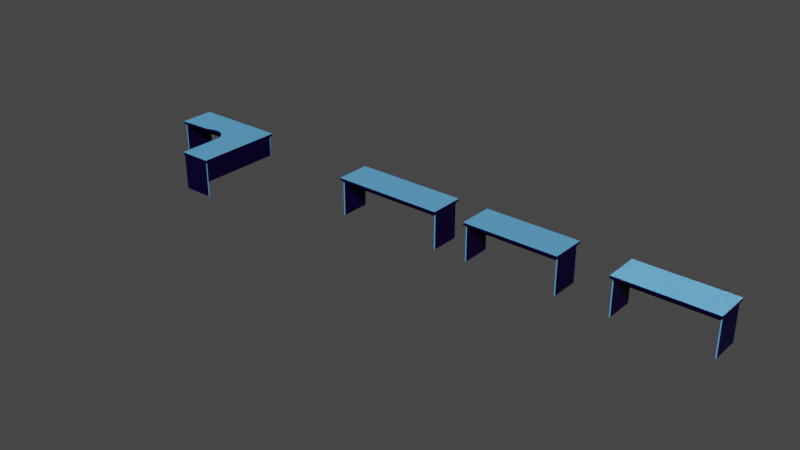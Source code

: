 # Source: tabel.blend  (saved by Blender 3.1.7; exported with 4.5.12 LTS)
import bpy
from mathutils import Matrix  # noqa: F401  (used for matrix-valued properties, if any)

bpy.ops.wm.read_factory_settings(use_empty=True)
scene = bpy.context.scene
scene.name = 'Scene'

# ---- collections
col_collection = bpy.data.collections.new('Collection'); scene.collection.children.link(col_collection)

# ---- materials (node trees are filled in below, after node groups)
mat_temnsin = bpy.data.materials.new('temnsin')
mat_temnsin.use_transparent_shadow = False
mat_golyb = bpy.data.materials.new('golyb')
mat_golyb.alpha_threshold = 0.0
mat_golyb.use_transparent_shadow = False
mat_golyb.line_color = (0.0, 0.0, 0.0, 1.0)
mat_l = bpy.data.materials.new('l')
mat_l.use_transparent_shadow = False
mat_golyb_001 = bpy.data.materials.new('golyb.001')
mat_golyb_001.alpha_threshold = 0.0
mat_golyb_001.use_transparent_shadow = False
mat_golyb_001.line_color = (0.0, 0.0, 0.0, 1.0)
mat_temnsin_001 = bpy.data.materials.new('temnsin.001')
mat_temnsin_001.use_transparent_shadow = False
mat_steklo_001 = bpy.data.materials.new('steklo.001')
mat_steklo_001.use_raytrace_refraction = True
mat_steklo_001.use_screen_refraction = True
mat_steklo_001.refraction_depth = 0.01
mat_steklo_001.thickness_mode = 'SLAB'

# ---- node groups
ng_auto_smooth = bpy.data.node_groups.new('Auto Smooth', 'GeometryNodeTree')
_s = ng_auto_smooth.interface.new_socket(name='Geometry', in_out='OUTPUT', socket_type='NodeSocketGeometry')
_s = ng_auto_smooth.interface.new_socket(name='Geometry', in_out='INPUT', socket_type='NodeSocketGeometry')
_s = ng_auto_smooth.interface.new_socket(name='Angle', in_out='INPUT', socket_type='NodeSocketFloat')
_s.subtype = 'ANGLE'
_s.min_value = 0.0
_s.max_value = 3.142
ng_auto_smooth.is_modifier = True
_N = ng_auto_smooth.nodes; _L = ng_auto_smooth.links
n0 = _N.new('NodeGroupOutput'); n0.name = 'Group Output'; n0.location = (480, -100)
n1 = _N.new('NodeGroupInput'); n1.name = 'Group Input'; n1.location = (-420, -300)
n2 = _N.new('NodeGroupInput'); n2.name = 'Group Input.001'; n2.location = (-60, -100)
n3 = _N.new('GeometryNodeSetShadeSmooth'); n3.name = 'Set Shade Smooth'; n3.location = (120, -100)
n3.domain = 'EDGE'
n4 = _N.new('GeometryNodeSetShadeSmooth'); n4.name = 'Set Shade Smooth.001'; n4.location = (300, -100)
n5 = _N.new('GeometryNodeInputMeshEdgeAngle'); n5.name = 'Edge Angle'; n5.location = (-420, -220)
n6 = _N.new('GeometryNodeInputEdgeSmooth'); n6.name = 'Is Edge Smooth'; n6.location = (-60, -160)
n7 = _N.new('GeometryNodeInputShadeSmooth'); n7.name = 'Is Face Smooth'; n7.location = (-240, -340)
n8 = _N.new('FunctionNodeBooleanMath'); n8.name = 'Boolean Math'; n8.location = (-60, -220)
n9 = _N.new('FunctionNodeCompare'); n9.name = 'Compare'; n9.location = (-240, -180)
n9.operation = 'LESS_EQUAL'
_L.new(n5.outputs[0], n9.inputs[0])
_L.new(n4.outputs[0], n0.inputs[0])
_L.new(n1.outputs[1], n9.inputs[1])
_L.new(n9.outputs[0], n8.inputs[0])
_L.new(n7.outputs[0], n8.inputs[1])
_L.new(n2.outputs[0], n3.inputs[0])
_L.new(n6.outputs[0], n3.inputs[1])
_L.new(n3.outputs[0], n4.inputs[0])
_L.new(n8.outputs[0], n3.inputs[2])
n0.is_active_output = True

# ---- material node trees
mat_temnsin.use_nodes = True; mat_temnsin.node_tree.nodes.clear()
_N = mat_temnsin.node_tree.nodes; _L = mat_temnsin.node_tree.links
n0 = _N.new('ShaderNodeBsdfPrincipled'); n0.name = 'Principled BSDF'; n0.location = (10, 300)
n0.distribution = 'GGX'
n0.subsurface_method = 'RANDOM_WALK_SKIN'
n0.inputs[0].default_value = (0.004834, 0.001306, 0.04024, 1.0)
n0.inputs[1].default_value = 0.3227
n0.inputs[3].default_value = 1.45
n0.inputs[13].default_value = 0.06364
n0.inputs[20].default_value = 0.1209
n0.inputs[27].default_value = (0.0, 0.0, 0.0, 1.0)
n0.inputs[28].default_value = 1.0
n1 = _N.new('ShaderNodeOutputMaterial'); n1.name = 'Material Output'; n1.location = (300, 300)
_L.new(n0.outputs[0], n1.inputs[0])
n1.is_active_output = True
mat_golyb.use_nodes = True; mat_golyb.node_tree.nodes.clear()
_N = mat_golyb.node_tree.nodes; _L = mat_golyb.node_tree.links
n0 = _N.new('ShaderNodeOutputMaterial'); n0.name = 'Material Output'; n0.location = (300, 300)
n1 = _N.new('ShaderNodeBsdfPrincipled'); n1.name = 'Principled BSDF'; n1.location = (10, 300)
n1.distribution = 'GGX'
n1.subsurface_method = 'RANDOM_WALK_SKIN'
n1.inputs[0].default_value = (0.1207, 0.4192, 0.8, 1.0)
n1.inputs[2].default_value = 0.4
n1.inputs[3].default_value = 1.45
n1.inputs[27].default_value = (0.0, 0.0, 0.0, 1.0)
n1.inputs[28].default_value = 1.0
_L.new(n1.outputs[0], n0.inputs[0])
n0.is_active_output = True
mat_l.use_nodes = True; mat_l.node_tree.nodes.clear()
_N = mat_l.node_tree.nodes; _L = mat_l.node_tree.links
n0 = _N.new('ShaderNodeBsdfPrincipled'); n0.name = 'Principled BSDF'; n0.location = (10, 300)
n0.distribution = 'GGX'
n0.subsurface_method = 'RANDOM_WALK_SKIN'
n0.inputs[3].default_value = 1.45
n0.inputs[27].default_value = (0.0, 0.0, 0.0, 1.0)
n0.inputs[28].default_value = 1.0
n1 = _N.new('ShaderNodeOutputMaterial'); n1.name = 'Material Output'; n1.location = (300, 300)
_L.new(n0.outputs[0], n1.inputs[0])
n1.is_active_output = True
mat_golyb_001.use_nodes = True; mat_golyb_001.node_tree.nodes.clear()
_N = mat_golyb_001.node_tree.nodes; _L = mat_golyb_001.node_tree.links
n0 = _N.new('ShaderNodeOutputMaterial'); n0.name = 'Material Output'; n0.location = (300, 300)
n1 = _N.new('ShaderNodeBsdfPrincipled'); n1.name = 'Principled BSDF'; n1.location = (10, 300)
n1.distribution = 'GGX'
n1.subsurface_method = 'RANDOM_WALK_SKIN'
n1.inputs[0].default_value = (0.1207, 0.4192, 0.8, 1.0)
n1.inputs[2].default_value = 0.4
n1.inputs[3].default_value = 1.45
n1.inputs[27].default_value = (0.0, 0.0, 0.0, 1.0)
n1.inputs[28].default_value = 1.0
_L.new(n1.outputs[0], n0.inputs[0])
n0.is_active_output = True
mat_temnsin_001.use_nodes = True; mat_temnsin_001.node_tree.nodes.clear()
_N = mat_temnsin_001.node_tree.nodes; _L = mat_temnsin_001.node_tree.links
n0 = _N.new('ShaderNodeBsdfPrincipled'); n0.name = 'Principled BSDF'; n0.location = (10, 300)
n0.distribution = 'GGX'
n0.subsurface_method = 'RANDOM_WALK_SKIN'
n0.inputs[0].default_value = (0.004834, 0.001306, 0.04024, 1.0)
n0.inputs[1].default_value = 0.3227
n0.inputs[3].default_value = 1.45
n0.inputs[13].default_value = 0.06364
n0.inputs[20].default_value = 0.1209
n0.inputs[27].default_value = (0.0, 0.0, 0.0, 1.0)
n0.inputs[28].default_value = 1.0
n1 = _N.new('ShaderNodeOutputMaterial'); n1.name = 'Material Output'; n1.location = (300, 300)
_L.new(n0.outputs[0], n1.inputs[0])
n1.is_active_output = True
mat_steklo_001.use_nodes = True; mat_steklo_001.node_tree.nodes.clear()
_N = mat_steklo_001.node_tree.nodes; _L = mat_steklo_001.node_tree.links
n0 = _N.new('ShaderNodeBsdfPrincipled'); n0.name = 'Principled BSDF'; n0.location = (10, 300)
n0.distribution = 'GGX'
n0.subsurface_method = 'RANDOM_WALK_SKIN'
n0.inputs[2].default_value = 0.0
n0.inputs[3].default_value = 1.45
n0.inputs[18].default_value = 1.0
n0.inputs[27].default_value = (0.0, 0.0, 0.0, 1.0)
n0.inputs[28].default_value = 1.0
n1 = _N.new('ShaderNodeOutputMaterial'); n1.name = 'Material Output'; n1.location = (300, 300)
n1.target = 'CYCLES'
n2 = _N.new('ShaderNodeOutputMaterial'); n2.name = 'Material Output.001'; n2.location = (0, 0)
n2.target = 'EEVEE'
n3 = _N.new('ShaderNodeMixShader'); n3.name = 'Mix Shader'; n3.location = (0, 0)
n3.label = 'Disable Shadow'
n3.hide = True
n4 = _N.new('ShaderNodeLightPath'); n4.name = 'Light Path'; n4.location = (0, 0)
n4.hide = True
n5 = _N.new('ShaderNodeBsdfTransparent'); n5.name = 'Transparent BSDF'; n5.location = (0, 0)
n5.hide = True
_L.new(n0.outputs[0], n1.inputs[0])
_L.new(n0.outputs[0], n3.inputs[1])
_L.new(n3.outputs[0], n2.inputs[0])
_L.new(n4.outputs[1], n3.inputs[0])
_L.new(n5.outputs[0], n3.inputs[2])
n1.is_active_output = True

# ---- world
world_world = bpy.data.worlds.new('World'); scene.world = world_world
world_world.use_nodes = True; world_world.node_tree.nodes.clear()
_N = world_world.node_tree.nodes; _L = world_world.node_tree.links
n0 = _N.new('ShaderNodeOutputWorld'); n0.name = 'World Output'; n0.location = (300, 300)
n1 = _N.new('ShaderNodeBackground'); n1.name = 'Background'; n1.location = (10, 300)
n1.inputs[0].default_value = (0.05088, 0.05088, 0.05088, 1.0)
_L.new(n1.outputs[0], n0.inputs[0])
n0.is_active_output = True
world_world.color = (0.05088, 0.05088, 0.05088)
world_world.use_sun_shadow = False
world_world.sun_shadow_jitter_overblur = 0.0

# ---- meshes
me_cube_001 = bpy.data.meshes.new('Cube.001')
me_cube_001.from_pydata([(-1.0, -1.0, -1.0), (-1.0, -1.0, 1.0), (-1.0, 1.0, -1.0), (-1.0, 1.0, 1.0), (1.0, -1.0, -1.0), (1.0, -1.0, 1.0), (1.0, 1.0, -1.0), (1.0, 1.0, 1.0)], [], [(0, 1, 3, 2), (2, 3, 7, 6), (6, 7, 5, 4), (4, 5, 1, 0), (2, 6, 4, 0), (7, 3, 1, 5)])
me_cube_001.polygons.foreach_set('material_index', [0, 0, 0, 0, 2, 1])
_uv = me_cube_001.uv_layers.new(name='UVMap')
_uv.uv.foreach_set('vector', [0.3704, 0.7572, 0.3704, 0.8638, 0.2638, 0.8638, 0.2638, 0.7572, 0.009604, 0.8673, 0.009604, 0.7603, 0.1167, 0.7603, 0.1167, 0.8673, 0.2455, 0.8705, 0.1373, 0.8705, 0.1373, 0.7623, 0.2455, 0.7623, 0.7455, 0.8699, 0.6282, 0.8699, 0.6282, 0.7525, 0.7455, 0.7525, 0.377, 0.7559, 0.4876, 0.7559, 0.4876, 0.8665, 0.377, 0.8665, 0.6099, 0.8586, 0.5112, 0.8586, 0.5112, 0.7599, 0.6099, 0.7599])
me_cube_001.materials.append(mat_temnsin)
me_cube_001.materials.append(mat_golyb)
me_cube_001.materials.append(mat_l)
me_cube_001.use_remesh_fix_poles = True
me_cube_001.use_remesh_preserve_attributes = False
me_cube_001.update()
me_cube_004 = bpy.data.meshes.new('Cube.004')
me_cube_004.from_pydata([(-1.0, -1.0, -1.0), (-1.0, -1.0, 1.0), (-1.0, 1.0, -1.0), (-1.0, 1.0, 1.0), (1.0, -1.0, -1.0), (1.0, -1.0, 1.0), (1.0, 1.0, -1.0), (1.0, 1.0, 1.0)], [], [(0, 1, 3, 2), (2, 3, 7, 6), (6, 7, 5, 4), (4, 5, 1, 0), (2, 6, 4, 0), (7, 3, 1, 5)])
me_cube_004.polygons.foreach_set('material_index', [0, 1, 0, 1, 0, 0])
_uv = me_cube_004.uv_layers.new(name='UVMap')
_uv.uv.foreach_set('vector', [0.375, 0.0, 0.625, 0.0, 0.625, 0.25, 0.375, 0.25, 0.375, 0.25, 0.625, 0.25, 0.625, 0.5, 0.375, 0.5, 0.375, 0.5, 0.625, 0.5, 0.625, 0.75, 0.375, 0.75, 0.375, 0.75, 0.625, 0.75, 0.625, 1.0, 0.375, 1.0, 0.125, 0.5, 0.375, 0.5, 0.375, 0.75, 0.125, 0.75, 0.625, 0.5, 0.875, 0.5, 0.875, 0.75, 0.625, 0.75])
me_cube_004.materials.append(mat_golyb)
me_cube_004.materials.append(mat_temnsin)
me_cube_004.use_remesh_fix_poles = True
me_cube_004.use_remesh_preserve_attributes = False
me_cube_004.update()
me_cube_005 = bpy.data.meshes.new('Cube.005')
me_cube_005.from_pydata([(-1.0, -1.0, -1.0), (-1.0, -1.0, 1.0), (-1.0, 1.0, -1.0), (-1.0, 1.0, 1.0), (1.0, -1.0, -1.0), (1.0, -1.0, 1.0), (1.0, 1.0, -1.0), (1.0, 1.0, 1.0)], [], [(0, 1, 3, 2), (2, 3, 7, 6), (6, 7, 5, 4), (4, 5, 1, 0), (2, 6, 4, 0), (7, 3, 1, 5)])
me_cube_005.polygons.foreach_set('material_index', [0, 1, 0, 1, 0, 0])
_uv = me_cube_005.uv_layers.new(name='UVMap')
_uv.uv.foreach_set('vector', [0.375, 0.0, 0.625, 0.0, 0.625, 0.25, 0.375, 0.25, 0.375, 0.25, 0.625, 0.25, 0.625, 0.5, 0.375, 0.5, 0.375, 0.5, 0.625, 0.5, 0.625, 0.75, 0.375, 0.75, 0.375, 0.75, 0.625, 0.75, 0.625, 1.0, 0.375, 1.0, 0.125, 0.5, 0.375, 0.5, 0.375, 0.75, 0.125, 0.75, 0.625, 0.5, 0.875, 0.5, 0.875, 0.75, 0.625, 0.75])
me_cube_005.materials.append(mat_golyb_001)
me_cube_005.materials.append(mat_temnsin_001)
me_cube_005.use_remesh_fix_poles = True
me_cube_005.use_remesh_preserve_attributes = False
me_cube_005.update()
me_cube_006 = bpy.data.meshes.new('Cube.006')
me_cube_006.from_pydata([(-1.0, -1.0, -1.0), (-1.0, -1.0, 1.0), (-1.0, 1.0, -1.0), (-1.0, 1.0, 1.0), (1.0, -1.0, -1.0), (1.0, -1.0, 1.0), (1.0, 1.0, -1.0), (1.0, 1.0, 1.0)], [], [(0, 1, 3, 2), (2, 3, 7, 6), (6, 7, 5, 4), (4, 5, 1, 0), (2, 6, 4, 0), (7, 3, 1, 5)])
me_cube_006.polygons.foreach_set('material_index', [0, 1, 0, 1, 0, 0])
_uv = me_cube_006.uv_layers.new(name='UVMap')
_uv.uv.foreach_set('vector', [0.375, 0.0, 0.625, 0.0, 0.625, 0.25, 0.375, 0.25, 0.375, 0.25, 0.625, 0.25, 0.625, 0.5, 0.375, 0.5, 0.375, 0.5, 0.625, 0.5, 0.625, 0.75, 0.375, 0.75, 0.375, 0.75, 0.625, 0.75, 0.625, 1.0, 0.375, 1.0, 0.125, 0.5, 0.375, 0.5, 0.375, 0.75, 0.125, 0.75, 0.625, 0.5, 0.875, 0.5, 0.875, 0.75, 0.625, 0.75])
me_cube_006.materials.append(mat_golyb)
me_cube_006.materials.append(mat_temnsin)
me_cube_006.use_remesh_fix_poles = True
me_cube_006.use_remesh_preserve_attributes = False
me_cube_006.update()
me_cube_003 = bpy.data.meshes.new('Cube.003')
me_cube_003.from_pydata([(-1.0, -1.0, -1.0), (-1.0, -1.0, 1.0), (-1.0, 1.0, -1.0), (-1.0, 1.0, 1.0), (1.0, -1.0, -1.0), (1.0, -1.0, 1.0), (1.0, 1.0, -1.0), (1.0, 1.0, 1.0), (-1.0, -1.0, 1.0), (-1.0, 1.0, 1.0), (1.0, 1.0, 1.0), (1.0, -1.0, 1.0)], [], [(0, 1, 3, 2), (2, 3, 7, 6), (6, 7, 5, 4), (4, 5, 1, 0), (2, 6, 4, 0), (3, 1, 8, 9), (10, 9, 8, 11), (1, 5, 11, 8), (7, 3, 9, 10), (5, 7, 10, 11)])
_uv = me_cube_003.uv_layers.new(name='UVMap')
_uv.uv.foreach_set('vector', [0.6189, 0.8854, 0.7276, 0.8854, 0.7276, 0.9941, 0.6189, 0.9941, 0.368, 0.8805, 0.368, 0.995, 0.2534, 0.995, 0.2534, 0.8805, 0.007236, 0.9951, 0.007236, 0.8824, 0.12, 0.8824, 0.12, 0.9951, 0.3788, 0.9937, 0.3788, 0.8844, 0.488, 0.8844, 0.488, 0.9937, 0.1284, 0.8835, 0.2374, 0.8835, 0.2374, 0.9925, 0.1284, 0.9925, 0.924, 0.9741, 0.7483, 0.9741, 0.7483, 0.971, 0.924, 0.971, 0.608, 0.9944, 0.4967, 0.9944, 0.4967, 0.8832, 0.608, 0.8832, 0.7473, 0.9628, 0.923, 0.9628, 0.923, 0.9659, 0.7473, 0.9659, 0.9207, 0.9593, 0.745, 0.9593, 0.745, 0.9563, 0.9207, 0.9563, 0.7514, 0.9801, 0.9271, 0.9801, 0.9271, 0.9831, 0.7514, 0.9831])
me_cube_003.materials.append(mat_steklo_001)
me_cube_003.use_remesh_fix_poles = True
me_cube_003.use_remesh_preserve_attributes = False
me_cube_003.update()
me_cube_002 = bpy.data.meshes.new('Cube.002')
me_cube_002.from_pydata([(-1.0, -1.0, -1.0), (-1.0, -1.0, 1.0), (-1.0, 1.0, -1.0), (-1.0, 1.0, 1.0), (1.0, -1.0, -1.0), (1.0, -1.0, 1.0), (1.0, 1.0, -1.0), (1.0, 1.0, 1.0)], [], [(0, 1, 3, 2), (2, 3, 7, 6), (6, 7, 5, 4), (4, 5, 1, 0), (2, 6, 4, 0), (7, 3, 1, 5)])
me_cube_002.polygons.foreach_set('material_index', [0, 0, 0, 0, 2, 1])
_uv = me_cube_002.uv_layers.new(name='UVMap')
_uv.uv.foreach_set('vector', [0.3704, 0.7572, 0.3704, 0.8638, 0.2638, 0.8638, 0.2638, 0.7572, 0.009604, 0.8673, 0.009604, 0.7603, 0.1167, 0.7603, 0.1167, 0.8673, 0.2455, 0.8705, 0.1373, 0.8705, 0.1373, 0.7623, 0.2455, 0.7623, 0.7455, 0.8699, 0.6282, 0.8699, 0.6282, 0.7525, 0.7455, 0.7525, 0.377, 0.7559, 0.4876, 0.7559, 0.4876, 0.8665, 0.377, 0.8665, 0.6099, 0.8586, 0.5112, 0.8586, 0.5112, 0.7599, 0.6099, 0.7599])
me_cube_002.materials.append(mat_temnsin)
me_cube_002.materials.append(mat_golyb)
me_cube_002.materials.append(mat_l)
me_cube_002.use_remesh_fix_poles = True
me_cube_002.use_remesh_preserve_attributes = False
me_cube_002.update()
me_cube_007 = bpy.data.meshes.new('Cube.007')
me_cube_007.from_pydata([(-1.0, -1.0, -1.0), (-1.0, -1.0, 1.0), (-1.0, 1.0, -1.0), (-1.0, 1.0, 1.0), (1.0, -1.0, -1.0), (1.0, -1.0, 1.0), (1.0, 1.0, -1.0), (1.0, 1.0, 1.0)], [], [(0, 1, 3, 2), (2, 3, 7, 6), (6, 7, 5, 4), (4, 5, 1, 0), (2, 6, 4, 0), (7, 3, 1, 5)])
me_cube_007.polygons.foreach_set('material_index', [0, 1, 0, 1, 0, 0])
_uv = me_cube_007.uv_layers.new(name='UVMap')
_uv.uv.foreach_set('vector', [0.375, 0.0, 0.625, 0.0, 0.625, 0.25, 0.375, 0.25, 0.375, 0.25, 0.625, 0.25, 0.625, 0.5, 0.375, 0.5, 0.375, 0.5, 0.625, 0.5, 0.625, 0.75, 0.375, 0.75, 0.375, 0.75, 0.625, 0.75, 0.625, 1.0, 0.375, 1.0, 0.125, 0.5, 0.375, 0.5, 0.375, 0.75, 0.125, 0.75, 0.625, 0.5, 0.875, 0.5, 0.875, 0.75, 0.625, 0.75])
me_cube_007.materials.append(mat_golyb)
me_cube_007.materials.append(mat_temnsin)
me_cube_007.use_remesh_fix_poles = True
me_cube_007.use_remesh_preserve_attributes = False
me_cube_007.update()
me_cube_008 = bpy.data.meshes.new('Cube.008')
me_cube_008.from_pydata([(-1.0, -1.0, -1.0), (-1.0, -1.0, 1.0), (-1.0, 1.0, -1.0), (-1.0, 1.0, 1.0), (1.0, -1.0, -1.0), (1.0, -1.0, 1.0), (1.0, 1.0, -1.0), (1.0, 1.0, 1.0)], [], [(0, 1, 3, 2), (2, 3, 7, 6), (6, 7, 5, 4), (4, 5, 1, 0), (2, 6, 4, 0), (7, 3, 1, 5)])
me_cube_008.polygons.foreach_set('material_index', [0, 1, 0, 1, 0, 0])
_uv = me_cube_008.uv_layers.new(name='UVMap')
_uv.uv.foreach_set('vector', [0.375, 0.0, 0.625, 0.0, 0.625, 0.25, 0.375, 0.25, 0.375, 0.25, 0.625, 0.25, 0.625, 0.5, 0.375, 0.5, 0.375, 0.5, 0.625, 0.5, 0.625, 0.75, 0.375, 0.75, 0.375, 0.75, 0.625, 0.75, 0.625, 1.0, 0.375, 1.0, 0.125, 0.5, 0.375, 0.5, 0.375, 0.75, 0.125, 0.75, 0.625, 0.5, 0.875, 0.5, 0.875, 0.75, 0.625, 0.75])
me_cube_008.materials.append(mat_golyb_001)
me_cube_008.materials.append(mat_temnsin_001)
me_cube_008.use_remesh_fix_poles = True
me_cube_008.use_remesh_preserve_attributes = False
me_cube_008.update()
me_cube_009 = bpy.data.meshes.new('Cube.009')
me_cube_009.from_pydata([(-1.0, -1.0, -1.0), (-1.0, -1.0, 1.0), (-1.0, 1.0, -1.0), (-1.0, 1.0, 1.0), (1.0, -1.0, -1.0), (1.0, -1.0, 1.0), (1.0, 1.0, -1.0), (1.0, 1.0, 1.0)], [], [(0, 1, 3, 2), (2, 3, 7, 6), (6, 7, 5, 4), (4, 5, 1, 0), (2, 6, 4, 0), (7, 3, 1, 5)])
me_cube_009.polygons.foreach_set('material_index', [0, 1, 0, 1, 0, 0])
_uv = me_cube_009.uv_layers.new(name='UVMap')
_uv.uv.foreach_set('vector', [0.375, 0.0, 0.625, 0.0, 0.625, 0.25, 0.375, 0.25, 0.375, 0.25, 0.625, 0.25, 0.625, 0.5, 0.375, 0.5, 0.375, 0.5, 0.625, 0.5, 0.625, 0.75, 0.375, 0.75, 0.375, 0.75, 0.625, 0.75, 0.625, 1.0, 0.375, 1.0, 0.125, 0.5, 0.375, 0.5, 0.375, 0.75, 0.125, 0.75, 0.625, 0.5, 0.875, 0.5, 0.875, 0.75, 0.625, 0.75])
me_cube_009.materials.append(mat_golyb)
me_cube_009.materials.append(mat_temnsin)
me_cube_009.use_remesh_fix_poles = True
me_cube_009.use_remesh_preserve_attributes = False
me_cube_009.update()
me_cube_010 = bpy.data.meshes.new('Cube.010')
me_cube_010.from_pydata([(-1.0, -1.0, -1.0), (-1.0, -1.0, 1.0), (-1.0, 1.0, -1.0), (-1.0, 1.0, 1.0), (1.0, -1.0, -1.0), (1.0, -1.0, 1.0), (1.0, 1.0, -1.0), (1.0, 1.0, 1.0)], [], [(0, 1, 3, 2), (2, 3, 7, 6), (6, 7, 5, 4), (4, 5, 1, 0), (2, 6, 4, 0), (7, 3, 1, 5)])
me_cube_010.polygons.foreach_set('material_index', [0, 0, 0, 0, 2, 1])
_uv = me_cube_010.uv_layers.new(name='UVMap')
_uv.uv.foreach_set('vector', [0.3704, 0.7572, 0.3704, 0.8638, 0.2638, 0.8638, 0.2638, 0.7572, 0.009604, 0.8673, 0.009604, 0.7603, 0.1167, 0.7603, 0.1167, 0.8673, 0.2455, 0.8705, 0.1373, 0.8705, 0.1373, 0.7623, 0.2455, 0.7623, 0.7455, 0.8699, 0.6282, 0.8699, 0.6282, 0.7525, 0.7455, 0.7525, 0.377, 0.7559, 0.4876, 0.7559, 0.4876, 0.8665, 0.377, 0.8665, 0.6099, 0.8586, 0.5112, 0.8586, 0.5112, 0.7599, 0.6099, 0.7599])
me_cube_010.materials.append(mat_temnsin)
me_cube_010.materials.append(mat_golyb)
me_cube_010.materials.append(mat_l)
me_cube_010.use_remesh_fix_poles = True
me_cube_010.use_remesh_preserve_attributes = False
me_cube_010.update()
me_cube_011 = bpy.data.meshes.new('Cube.011')
me_cube_011.from_pydata([(-1.0, -1.0, -1.0), (-1.0, -1.0, 1.0), (-1.0, 1.0, -1.0), (-1.0, 1.0, 1.0), (1.0, -1.0, -1.0), (1.0, -1.0, 1.0), (1.0, 1.0, -1.0), (1.0, 1.0, 1.0)], [], [(0, 1, 3, 2), (2, 3, 7, 6), (6, 7, 5, 4), (4, 5, 1, 0), (2, 6, 4, 0), (7, 3, 1, 5)])
me_cube_011.polygons.foreach_set('material_index', [0, 1, 0, 1, 0, 0])
_uv = me_cube_011.uv_layers.new(name='UVMap')
_uv.uv.foreach_set('vector', [0.375, 0.0, 0.625, 0.0, 0.625, 0.25, 0.375, 0.25, 0.375, 0.25, 0.625, 0.25, 0.625, 0.5, 0.375, 0.5, 0.375, 0.5, 0.625, 0.5, 0.625, 0.75, 0.375, 0.75, 0.375, 0.75, 0.625, 0.75, 0.625, 1.0, 0.375, 1.0, 0.125, 0.5, 0.375, 0.5, 0.375, 0.75, 0.125, 0.75, 0.625, 0.5, 0.875, 0.5, 0.875, 0.75, 0.625, 0.75])
me_cube_011.materials.append(mat_golyb)
me_cube_011.materials.append(mat_temnsin)
me_cube_011.use_remesh_fix_poles = True
me_cube_011.use_remesh_preserve_attributes = False
me_cube_011.update()
me_cube_012 = bpy.data.meshes.new('Cube.012')
me_cube_012.from_pydata([(-1.0, -1.0, -1.0), (-1.0, -1.0, 1.0), (-1.0, 1.0, -1.0), (-1.0, 1.0, 1.0), (1.0, -1.0, -1.0), (1.0, -1.0, 1.0), (1.0, 1.0, -1.0), (1.0, 1.0, 1.0)], [], [(0, 1, 3, 2), (2, 3, 7, 6), (6, 7, 5, 4), (4, 5, 1, 0), (2, 6, 4, 0), (7, 3, 1, 5)])
me_cube_012.polygons.foreach_set('material_index', [0, 1, 0, 1, 0, 0])
_uv = me_cube_012.uv_layers.new(name='UVMap')
_uv.uv.foreach_set('vector', [0.375, 0.0, 0.625, 0.0, 0.625, 0.25, 0.375, 0.25, 0.375, 0.25, 0.625, 0.25, 0.625, 0.5, 0.375, 0.5, 0.375, 0.5, 0.625, 0.5, 0.625, 0.75, 0.375, 0.75, 0.375, 0.75, 0.625, 0.75, 0.625, 1.0, 0.375, 1.0, 0.125, 0.5, 0.375, 0.5, 0.375, 0.75, 0.125, 0.75, 0.625, 0.5, 0.875, 0.5, 0.875, 0.75, 0.625, 0.75])
me_cube_012.materials.append(mat_golyb_001)
me_cube_012.materials.append(mat_temnsin_001)
me_cube_012.use_remesh_fix_poles = True
me_cube_012.use_remesh_preserve_attributes = False
me_cube_012.update()
me_cube_013 = bpy.data.meshes.new('Cube.013')
me_cube_013.from_pydata([(-1.0, -1.0, -1.0), (-1.0, -1.0, 1.0), (-1.0, 1.0, -1.0), (-1.0, 1.0, 1.0), (1.0, -1.0, -1.0), (1.0, -1.0, 1.0), (1.0, 1.0, -1.0), (1.0, 1.0, 1.0)], [], [(0, 1, 3, 2), (2, 3, 7, 6), (6, 7, 5, 4), (4, 5, 1, 0), (2, 6, 4, 0), (7, 3, 1, 5)])
me_cube_013.polygons.foreach_set('material_index', [0, 1, 0, 1, 0, 0])
_uv = me_cube_013.uv_layers.new(name='UVMap')
_uv.uv.foreach_set('vector', [0.375, 0.0, 0.625, 0.0, 0.625, 0.25, 0.375, 0.25, 0.375, 0.25, 0.625, 0.25, 0.625, 0.5, 0.375, 0.5, 0.375, 0.5, 0.625, 0.5, 0.625, 0.75, 0.375, 0.75, 0.375, 0.75, 0.625, 0.75, 0.625, 1.0, 0.375, 1.0, 0.125, 0.5, 0.375, 0.5, 0.375, 0.75, 0.125, 0.75, 0.625, 0.5, 0.875, 0.5, 0.875, 0.75, 0.625, 0.75])
me_cube_013.materials.append(mat_golyb)
me_cube_013.materials.append(mat_temnsin)
me_cube_013.use_remesh_fix_poles = True
me_cube_013.use_remesh_preserve_attributes = False
me_cube_013.update()
me_cube_014 = bpy.data.meshes.new('Cube.014')
me_cube_014.from_pydata([(-1.0, -1.0, -1.0), (-1.0, -1.0, 1.0), (-1.0, 1.0, -1.0), (-1.0, 1.0, 1.0), (1.0, -1.0, -1.0), (1.0, -1.0, 1.0), (1.0, 1.0, -1.0), (1.0, 1.0, 1.0), (0.3051, 1.0, -1.0), (0.3051, 1.0, 1.0), (1.0, -4.067, 1.0), (1.0, -4.067, -1.0), (0.3051, -4.067, -1.0), (0.3051, -4.067, 1.0), (0.3051, -1.443, -1.0), (0.2992, -1.346, -1.0), (0.2815, -1.243, -1.0), (0.2524, -1.133, -1.0), (0.2125, -1.018, -1.0), (0.1626, -0.9042, -1.0), (0.1037, -0.8037, -1.0), (0.03703, -0.7444, -1.0), (-0.03606, -0.7297, -1.0), (-0.1141, -0.7582, -1.0), (-0.1955, -0.8325, -1.0), (0.3051, -1.443, 1.0), (-0.1955, -0.8325, 1.0), (-0.1141, -0.7582, 1.0), (-0.03606, -0.7297, 1.0), (0.03703, -0.7444, 1.0), (0.1037, -0.8037, 1.0), (0.1626, -0.9042, 1.0), (0.2125, -1.018, 1.0), (0.2524, -1.133, 1.0), (0.2815, -1.243, 1.0), (0.2992, -1.346, 1.0), (-0.2704, -0.9006, -1.0), (-0.2704, -0.9006, 1.0), (-0.2704, -0.9006, -1.0), (-0.3195, -0.922, -1.0), (-0.272, -0.903, -1.0), (-0.2744, -0.9055, -1.0), (-0.2775, -0.9079, -1.0), (-0.2813, -0.9104, -1.0), (-0.2857, -0.9127, -1.0), (-0.2907, -0.9148, -1.0), (-0.2961, -0.9168, -1.0), (-0.3017, -0.9185, -1.0), (-0.3076, -0.92, -1.0), (-0.3136, -0.9211, -1.0), (-0.3195, -0.922, 1.0), (-0.2704, -0.9006, 1.0), (-0.3136, -0.9211, 1.0), (-0.3076, -0.92, 1.0), (-0.3017, -0.9185, 1.0), (-0.2961, -0.9168, 1.0), (-0.2907, -0.9148, 1.0), (-0.2857, -0.9127, 1.0), (-0.2813, -0.9104, 1.0), (-0.2775, -0.9079, 1.0), (-0.2744, -0.9055, 1.0), (-0.272, -0.903, 1.0)], [], [(0, 1, 3, 2), (8, 9, 7, 6), (6, 7, 5, 4), (25, 14, 12, 13), (14, 15, 16, 17, 18, 19, 20, 21, 22, 23, 24, 36, 38, 40, 41, 42, 43, 44, 45, 46, 47, 48, 49, 39, 0, 2, 8, 6, 4, 11, 12), (30, 31, 5), (4, 5, 10, 11), (2, 3, 9, 8), (11, 10, 13, 12), (1, 26, 27), (3, 1, 27), (37, 36, 24, 26), (26, 24, 23, 27), (27, 23, 22, 28), (28, 22, 21, 29), (29, 21, 20, 30), (30, 20, 19, 31), (31, 19, 18, 32), (32, 18, 17, 33), (33, 17, 16, 34), (34, 16, 15, 35), (35, 15, 14, 25), (1, 50, 52, 53, 54, 55, 56, 57, 58, 59, 60, 61, 51, 37, 26), (10, 5, 25, 13), (5, 29, 30), (3, 27, 28, 9), (25, 5, 35), (35, 5, 34), (34, 5, 33), (9, 28, 29), (33, 5, 32), (32, 5, 31), (7, 9, 29, 5), (39, 50, 1, 0), (50, 39, 49, 52), (52, 49, 48, 53), (53, 48, 47, 54), (54, 47, 46, 55), (55, 46, 45, 56), (56, 45, 44, 57), (57, 44, 43, 58), (58, 43, 42, 59), (59, 42, 41, 60), (60, 41, 40, 61), (61, 40, 38, 51), (51, 38, 36, 37)])
me_cube_014.polygons.foreach_set('use_smooth', [True] * 46)
me_cube_014.polygons.foreach_set('material_index', [0, 0, 0, 0, 2, 1, 0, 0, 0, 1, 1, 0, 0, 0, 0, 0, 0, 0, 0, 0, 0, 0, 1, 1, 1, 1, 1, 1, 1, 1, 1, 1, 1, 0, 0, 0, 0, 0, 0, 0, 0, 0, 0, 0, 0, 0])
_uv = me_cube_014.uv_layers.new(name='UVMap')
_uv.uv.foreach_set('vector', [0.3704, 0.7572, 0.3704, 0.8638, 0.2638, 0.8638, 0.2638, 0.7572, 0.07949, 0.8673, 0.07949, 0.7603, 0.1167, 0.7603, 0.1167, 0.8673, 0.2455, 0.8705, 0.1373, 0.8705, 0.1373, 0.7623, 0.2455, 0.7623, 0.6282, 0.8291, 0.7455, 0.8291, 0.7455, 0.8291, 0.6282, 0.8291, 0.4492, 0.8988, 0.4488, 0.8942, 0.4479, 0.8897, 0.4463, 0.8854, 0.444, 0.8814, 0.4413, 0.8665, 0.438, 0.8665, 0.4343, 0.8665, 0.4303, 0.8665, 0.426, 0.8665, 0.4215, 0.8665, 0.4173, 0.8665, 0.4173, 0.8665, 0.4172, 0.8665, 0.4171, 0.8664, 0.4169, 0.8663, 0.4167, 0.8662, 0.4165, 0.8662, 0.4162, 0.8662, 0.4159, 0.8663, 0.4156, 0.8664, 0.4153, 0.8665, 0.4149, 0.8665, 0.4146, 0.8665, 0.377, 0.8665, 0.377, 0.7559, 0.4492, 0.7559, 0.4876, 0.7559, 0.4876, 0.8665, 0.4876, 0.8665, 0.4492, 0.8665, 0.5657, 0.7599, 0.5686, 0.7599, 0.6099, 0.7599, 0.2455, 0.7623, 0.1373, 0.7623, 0.1373, 0.7623, 0.2455, 0.7623, 0.009604, 0.8673, 0.009604, 0.7603, 0.07949, 0.7603, 0.07949, 0.8673, 0.7455, 0.8699, 0.6282, 0.8699, 0.6282, 0.8291, 0.7455, 0.8291, 0.5112, 0.7599, 0.5509, 0.7596, 0.5549, 0.7587, 0.5112, 0.8586, 0.5112, 0.7599, 0.5549, 0.7587, 0.6282, 0.7953, 0.7455, 0.7953, 0.7455, 0.7997, 0.6282, 0.7997, 0.6282, 0.7997, 0.7455, 0.7997, 0.7455, 0.8045, 0.6282, 0.8045, 0.6282, 0.8045, 0.7455, 0.8045, 0.7455, 0.8091, 0.6282, 0.8091, 0.6282, 0.8091, 0.7455, 0.8091, 0.7455, 0.8134, 0.6282, 0.8134, 0.6282, 0.8134, 0.7455, 0.8134, 0.7455, 0.8173, 0.6282, 0.8173, 0.6282, 0.8173, 0.7455, 0.8173, 0.7455, 0.8291, 0.6282, 0.8291, 0.6282, 0.8291, 0.7455, 0.8291, 0.7455, 0.8291, 0.6282, 0.8291, 0.6282, 0.8291, 0.7455, 0.8291, 0.7455, 0.8291, 0.6282, 0.8291, 0.6282, 0.8291, 0.7455, 0.8291, 0.7455, 0.8291, 0.6282, 0.8291, 0.6282, 0.8291, 0.7455, 0.8291, 0.7455, 0.8291, 0.6282, 0.8291, 0.6282, 0.8291, 0.7455, 0.8291, 0.7455, 0.8291, 0.6282, 0.8291, 0.5112, 0.7599, 0.5448, 0.7599, 0.5451, 0.7599, 0.5454, 0.7599, 0.5457, 0.7599, 0.5459, 0.7599, 0.5462, 0.7599, 0.5464, 0.7599, 0.5467, 0.7599, 0.5469, 0.7599, 0.547, 0.7599, 0.5471, 0.7599, 0.5472, 0.7599, 0.5472, 0.7599, 0.5509, 0.7596, 0.6099, 0.7599, 0.6099, 0.7599, 0.5756, 0.7599, 0.5756, 0.7599, 0.6099, 0.7599, 0.5624, 0.7553, 0.5657, 0.7599, 0.5112, 0.8586, 0.5549, 0.7587, 0.5588, 0.7573, 0.5756, 0.8586, 0.5756, 0.7599, 0.6099, 0.7599, 0.5753, 0.7599, 0.5753, 0.7599, 0.6099, 0.7599, 0.5744, 0.7599, 0.5744, 0.7599, 0.6099, 0.7599, 0.573, 0.7599, 0.5756, 0.8586, 0.5588, 0.7573, 0.5624, 0.7553, 0.573, 0.7599, 0.6099, 0.7599, 0.571, 0.7599, 0.571, 0.7599, 0.6099, 0.7599, 0.5686, 0.7599, 0.6099, 0.8586, 0.5756, 0.8586, 0.5624, 0.7553, 0.6099, 0.7599, 0.7455, 0.7924, 0.6282, 0.7924, 0.6282, 0.7525, 0.7455, 0.7525, 0.6282, 0.7924, 0.7455, 0.7924, 0.7455, 0.7928, 0.6282, 0.7928, 0.6282, 0.7928, 0.7455, 0.7928, 0.7455, 0.7931, 0.6282, 0.7931, 0.6282, 0.7931, 0.7455, 0.7931, 0.7455, 0.7935, 0.6282, 0.7935, 0.6282, 0.7935, 0.7455, 0.7935, 0.7455, 0.7938, 0.6282, 0.7938, 0.6282, 0.7938, 0.7455, 0.7938, 0.7455, 0.7942, 0.6282, 0.7942, 0.6282, 0.7942, 0.7455, 0.7942, 0.7455, 0.7949, 0.6282, 0.7949, 0.6282, 0.7949, 0.7455, 0.7949, 0.7455, 0.795, 0.6282, 0.795, 0.6282, 0.795, 0.7455, 0.795, 0.7455, 0.7951, 0.6282, 0.7951, 0.6282, 0.7951, 0.7455, 0.7951, 0.7455, 0.7952, 0.6282, 0.7952, 0.6282, 0.7952, 0.7455, 0.7952, 0.7455, 0.7953, 0.6282, 0.7953, 0.6282, 0.7953, 0.7455, 0.7953, 0.7455, 0.7953, 0.6282, 0.7953, 0.6282, 0.7953, 0.7455, 0.7953, 0.7455, 0.7953, 0.6282, 0.7953])
me_cube_014.materials.append(mat_temnsin)
me_cube_014.materials.append(mat_golyb)
me_cube_014.materials.append(mat_l)
me_cube_014.use_remesh_fix_poles = True
me_cube_014.use_remesh_preserve_attributes = False
me_cube_014.update()
me_cube_015 = bpy.data.meshes.new('Cube.015')
me_cube_015.from_pydata([(-1.0, -1.0, -1.0), (-1.0, -1.0, 1.0), (-1.0, 1.0, -1.0), (-1.0, 1.0, 1.0), (1.0, -1.0, -1.0), (1.0, -1.0, 1.0), (1.0, 1.0, -1.0), (1.0, 1.0, 1.0)], [], [(0, 1, 3, 2), (2, 3, 7, 6), (6, 7, 5, 4), (4, 5, 1, 0), (2, 6, 4, 0), (7, 3, 1, 5)])
me_cube_015.polygons.foreach_set('material_index', [0, 1, 0, 1, 0, 0])
_uv = me_cube_015.uv_layers.new(name='UVMap')
_uv.uv.foreach_set('vector', [0.375, 0.0, 0.625, 0.0, 0.625, 0.25, 0.375, 0.25, 0.375, 0.25, 0.625, 0.25, 0.625, 0.5, 0.375, 0.5, 0.375, 0.5, 0.625, 0.5, 0.625, 0.75, 0.375, 0.75, 0.375, 0.75, 0.625, 0.75, 0.625, 1.0, 0.375, 1.0, 0.125, 0.5, 0.375, 0.5, 0.375, 0.75, 0.125, 0.75, 0.625, 0.5, 0.875, 0.5, 0.875, 0.75, 0.625, 0.75])
me_cube_015.materials.append(mat_golyb)
me_cube_015.materials.append(mat_temnsin)
me_cube_015.use_remesh_fix_poles = True
me_cube_015.use_remesh_preserve_attributes = False
me_cube_015.update()
me_cube_016 = bpy.data.meshes.new('Cube.016')
me_cube_016.from_pydata([(-1.0, -1.0, -1.0), (-1.0, -1.0, 1.0), (-1.0, 1.0, -1.0), (-1.0, 1.0, 1.0), (1.0, -1.0, -1.0), (1.0, -1.0, 1.0), (1.0, 1.0, -1.0), (1.0, 1.0, 1.0), (0.3123, 1.0, -1.0), (0.3123, 1.0, 1.0), (0.3123, -1.0, -1.0), (0.3123, -1.0, 1.0)], [], [(0, 1, 3, 2), (8, 9, 7, 6), (6, 7, 5, 4), (10, 11, 1, 0), (8, 6, 4, 10), (9, 3, 1, 11), (7, 9, 11, 5), (2, 8, 10, 0), (4, 5, 11, 10), (2, 3, 9, 8)])
me_cube_016.polygons.foreach_set('use_smooth', [True] * 10)
me_cube_016.polygons.foreach_set('material_index', [0, 1, 0, 1, 0, 0, 0, 0, 1, 1])
_uv = me_cube_016.uv_layers.new(name='UVMap')
_uv.uv.foreach_set('vector', [0.375, 0.0, 0.625, 0.0, 0.625, 0.25, 0.375, 0.25, 0.375, 0.414, 0.625, 0.414, 0.625, 0.5, 0.375, 0.5, 0.375, 0.5, 0.625, 0.5, 0.625, 0.75, 0.375, 0.75, 0.375, 0.836, 0.625, 0.836, 0.625, 1.0, 0.375, 1.0, 0.289, 0.5, 0.375, 0.5, 0.375, 0.75, 0.289, 0.75, 0.711, 0.5, 0.875, 0.5, 0.875, 0.75, 0.711, 0.75, 0.625, 0.5, 0.711, 0.5, 0.711, 0.75, 0.625, 0.75, 0.125, 0.5, 0.289, 0.5, 0.289, 0.75, 0.125, 0.75, 0.375, 0.75, 0.625, 0.75, 0.625, 0.836, 0.375, 0.836, 0.375, 0.25, 0.625, 0.25, 0.625, 0.414, 0.375, 0.414])
me_cube_016.materials.append(mat_golyb_001)
me_cube_016.materials.append(mat_temnsin_001)
me_cube_016.use_remesh_fix_poles = True
me_cube_016.use_remesh_preserve_attributes = False
me_cube_016.update()
me_cube_017 = bpy.data.meshes.new('Cube.017')
me_cube_017.from_pydata([(-1.0, -1.0, -1.0), (-1.0, -1.0, 1.0), (-1.0, 1.0, -1.0), (-1.0, 1.0, 1.0), (1.0, -1.0, -1.0), (1.0, -1.0, 1.0), (1.0, 1.0, -1.0), (1.0, 1.0, 1.0)], [], [(0, 1, 3, 2), (2, 3, 7, 6), (6, 7, 5, 4), (4, 5, 1, 0), (2, 6, 4, 0), (7, 3, 1, 5)])
me_cube_017.polygons.foreach_set('material_index', [0, 1, 0, 1, 0, 0])
_uv = me_cube_017.uv_layers.new(name='UVMap')
_uv.uv.foreach_set('vector', [0.375, 0.0, 0.625, 0.0, 0.625, 0.25, 0.375, 0.25, 0.375, 0.25, 0.625, 0.25, 0.625, 0.5, 0.375, 0.5, 0.375, 0.5, 0.625, 0.5, 0.625, 0.75, 0.375, 0.75, 0.375, 0.75, 0.625, 0.75, 0.625, 1.0, 0.375, 1.0, 0.125, 0.5, 0.375, 0.5, 0.375, 0.75, 0.125, 0.75, 0.625, 0.5, 0.875, 0.5, 0.875, 0.75, 0.625, 0.75])
me_cube_017.materials.append(mat_golyb)
me_cube_017.materials.append(mat_temnsin)
me_cube_017.use_remesh_fix_poles = True
me_cube_017.use_remesh_preserve_attributes = False
me_cube_017.update()
me_cube_018 = bpy.data.meshes.new('Cube.018')
me_cube_018.from_pydata([(-1.0, -1.0, -1.0), (-1.0, -1.0, 1.0), (-1.0, 1.0, -1.0), (-1.0, 1.0, 1.0), (1.0, -1.0, -1.0), (1.0, -1.0, 1.0), (1.0, 1.0, -1.0), (1.0, 1.0, 1.0), (0.3123, 1.0, -1.0), (0.3123, 1.0, 1.0), (0.3123, -1.0, -1.0), (0.3123, -1.0, 1.0)], [], [(0, 1, 3, 2), (8, 9, 7, 6), (6, 7, 5, 4), (10, 11, 1, 0), (8, 6, 4, 10), (9, 3, 1, 11), (7, 9, 11, 5), (2, 8, 10, 0), (4, 5, 11, 10), (2, 3, 9, 8)])
me_cube_018.polygons.foreach_set('use_smooth', [True] * 10)
me_cube_018.polygons.foreach_set('material_index', [0, 1, 0, 1, 0, 0, 0, 0, 1, 1])
_uv = me_cube_018.uv_layers.new(name='UVMap')
_uv.uv.foreach_set('vector', [0.375, 0.0, 0.625, 0.0, 0.625, 0.25, 0.375, 0.25, 0.375, 0.414, 0.625, 0.414, 0.625, 0.5, 0.375, 0.5, 0.375, 0.5, 0.625, 0.5, 0.625, 0.75, 0.375, 0.75, 0.375, 0.836, 0.625, 0.836, 0.625, 1.0, 0.375, 1.0, 0.289, 0.5, 0.375, 0.5, 0.375, 0.75, 0.289, 0.75, 0.711, 0.5, 0.875, 0.5, 0.875, 0.75, 0.711, 0.75, 0.625, 0.5, 0.711, 0.5, 0.711, 0.75, 0.625, 0.75, 0.125, 0.5, 0.289, 0.5, 0.289, 0.75, 0.125, 0.75, 0.375, 0.75, 0.625, 0.75, 0.625, 0.836, 0.375, 0.836, 0.375, 0.25, 0.625, 0.25, 0.625, 0.414, 0.375, 0.414])
me_cube_018.materials.append(mat_golyb_001)
me_cube_018.materials.append(mat_temnsin_001)
me_cube_018.use_remesh_fix_poles = True
me_cube_018.use_remesh_preserve_attributes = False
me_cube_018.update()

# ---- objects
ob_cube = bpy.data.objects.new('Cube', me_cube_001)
ob_cube_004 = bpy.data.objects.new('Cube.004', me_cube_004)
ob_cube_001 = bpy.data.objects.new('Cube.001', me_cube_005)
ob_cube_002 = bpy.data.objects.new('Cube.002', me_cube_006)
ob_cube_003 = bpy.data.objects.new('Cube.003', me_cube_003)
ob_cube_005 = bpy.data.objects.new('Cube.005', me_cube_002)
ob_cube_006 = bpy.data.objects.new('Cube.006', me_cube_007)
ob_cube_007 = bpy.data.objects.new('Cube.007', me_cube_008)
ob_cube_008 = bpy.data.objects.new('Cube.008', me_cube_009)
ob_cube_009 = bpy.data.objects.new('Cube.009', me_cube_010)
ob_cube_010 = bpy.data.objects.new('Cube.010', me_cube_011)
ob_cube_011 = bpy.data.objects.new('Cube.011', me_cube_012)
ob_cube_012 = bpy.data.objects.new('Cube.012', me_cube_013)
ob_cube_013 = bpy.data.objects.new('Cube.013', me_cube_014)
ob_cube_014 = bpy.data.objects.new('Cube.014', me_cube_015)
ob_cube_015 = bpy.data.objects.new('Cube.015', me_cube_016)
ob_cube_016 = bpy.data.objects.new('Cube.016', me_cube_017)
ob_cube_017 = bpy.data.objects.new('Cube.017', me_cube_018)

# ---- transforms, parenting, visibility, modifiers, constraints
ob_cube.location = (0.0, 0.01558, 1.982)
ob_cube.scale = (2.5, 0.9227, 0.06152)
ob_cube_004.location = (-2.41, 0.01558, 1.0)
ob_cube_004.rotation_euler = (0.0, 0.0, 1.571)
ob_cube_004.scale = (0.7659, 0.02747, 1.002)
ob_cube_001.location = (0.0, 0.7598, 1.365)
ob_cube_001.scale = (2.44, 0.02535, 0.561)
ob_cube_002.location = (2.416, 0.01558, 1.0)
ob_cube_002.rotation_euler = (0.0, 0.0, 1.571)
ob_cube_002.scale = (0.7659, 0.02747, 1.002)
ob_cube_003.location = (7.564, 0.01614, 2.051)
ob_cube_003.scale = (2.5, 0.9233, -0.007354)
ob_cube_003.visible_shadow = False
ob_cube_005.location = (7.566, 0.01558, 1.982)
ob_cube_005.scale = (2.5, 0.9227, 0.06152)
ob_cube_006.location = (5.157, 0.01558, 1.0)
ob_cube_006.rotation_euler = (0.0, 0.0, 1.571)
ob_cube_006.scale = (0.7659, 0.02747, 1.002)
ob_cube_007.location = (7.566, 0.7598, 1.365)
ob_cube_007.scale = (2.44, 0.02535, 0.561)
ob_cube_008.location = (9.982, 0.01558, 1.0)
ob_cube_008.rotation_euler = (0.0, 0.0, 1.571)
ob_cube_008.scale = (0.7659, 0.02747, 1.002)
ob_cube_009.location = (-7.078, 0.01558, 1.982)
ob_cube_009.scale = (2.943, 0.9227, 0.06152)
ob_cube_010.location = (-9.915, 0.01558, 1.0)
ob_cube_010.rotation_euler = (0.0, 0.0, 1.571)
ob_cube_010.scale = (0.7659, 0.03233, 1.002)
ob_cube_011.location = (-7.078, 0.7598, 1.365)
ob_cube_011.scale = (2.872, 0.02535, 0.561)
ob_cube_012.location = (-4.234, 0.01558, 1.0)
ob_cube_012.rotation_euler = (0.0, 0.0, 1.571)
ob_cube_012.scale = (0.7659, 0.03233, 1.002)
ob_cube_013.location = (-19.15, 0.01558, 1.982)
ob_cube_013.scale = (2.5, 0.9227, 0.06152)
_m = ob_cube_013.modifiers.new('Auto Smooth', 'NODES')
_m.node_group = ng_auto_smooth
_gi = [s.identifier for s in ng_auto_smooth.interface.items_tree if s.item_type == 'SOCKET' and s.in_out == 'INPUT']
_m[_gi[1]] = 0.5236  # Angle
ob_cube_014.location = (-21.56, 0.01558, 1.0)
ob_cube_014.rotation_euler = (0.0, 0.0, 1.571)
ob_cube_014.scale = (0.8268, 0.02747, 1.002)
ob_cube_015.location = (-19.15, 0.8151, 1.365)
ob_cube_015.scale = (2.44, 0.02535, 0.561)
ob_cube_016.location = (-17.53, -3.651, 1.0)
ob_cube_016.scale = (0.81, 0.02747, 1.002)
ob_cube_017.location = (-16.74, -1.406, 1.365)
ob_cube_017.rotation_euler = (0.0, -0.0, 1.571)
ob_cube_017.scale = (2.221, 0.02535, 0.561)

# ---- collection membership
col_collection.objects.link(ob_cube)
col_collection.objects.link(ob_cube_004)
col_collection.objects.link(ob_cube_001)
col_collection.objects.link(ob_cube_002)
col_collection.objects.link(ob_cube_003)
col_collection.objects.link(ob_cube_005)
col_collection.objects.link(ob_cube_006)
col_collection.objects.link(ob_cube_007)
col_collection.objects.link(ob_cube_008)
col_collection.objects.link(ob_cube_009)
col_collection.objects.link(ob_cube_010)
col_collection.objects.link(ob_cube_011)
col_collection.objects.link(ob_cube_012)
col_collection.objects.link(ob_cube_013)
col_collection.objects.link(ob_cube_014)
col_collection.objects.link(ob_cube_015)
col_collection.objects.link(ob_cube_016)
col_collection.objects.link(ob_cube_017)

# ---- scene / render settings (as saved in the file)
scene.frame_start = 1; scene.frame_end = 250; scene.frame_set(19)
scene.render.engine = 'BLENDER_EEVEE_NEXT'
scene.cycles.sampling_pattern = 'TABULATED_SOBOL'
scene.cycles.use_light_tree = False
scene.eevee.use_gtao = True
scene.eevee.use_raytracing = True
scene.view_settings.view_transform = 'Filmic'
bpy.context.view_layer.update()

# ---- added for rendering (the .blend has no active camera and no usable light): camera, sun
cam_auto = bpy.data.cameras.new('AutoCamera')
cam_auto.lens = 50.0
cam_auto.sensor_width = 36.0
cam_auto.clip_end = 1000.0
ob_auto_camera = bpy.data.objects.new('AutoCamera', cam_auto)
scene.collection.objects.link(ob_auto_camera)
ob_auto_camera.location = (23.9327, -37.0702, 24.8092)
ob_auto_camera.rotation_euler = (1.09748, -7.21219e-08, 0.694738)
scene.camera = ob_auto_camera
light_auto_sun = bpy.data.lights.new('AutoSun', 'SUN')
light_auto_sun.energy = 3.0
light_auto_sun.angle = 0.0523599
ob_auto_sun = bpy.data.objects.new('AutoSun', light_auto_sun)
scene.collection.objects.link(ob_auto_sun)
ob_auto_sun.rotation_euler = (0.872665, 0.174533, 0.523599)
bpy.context.view_layer.update()
